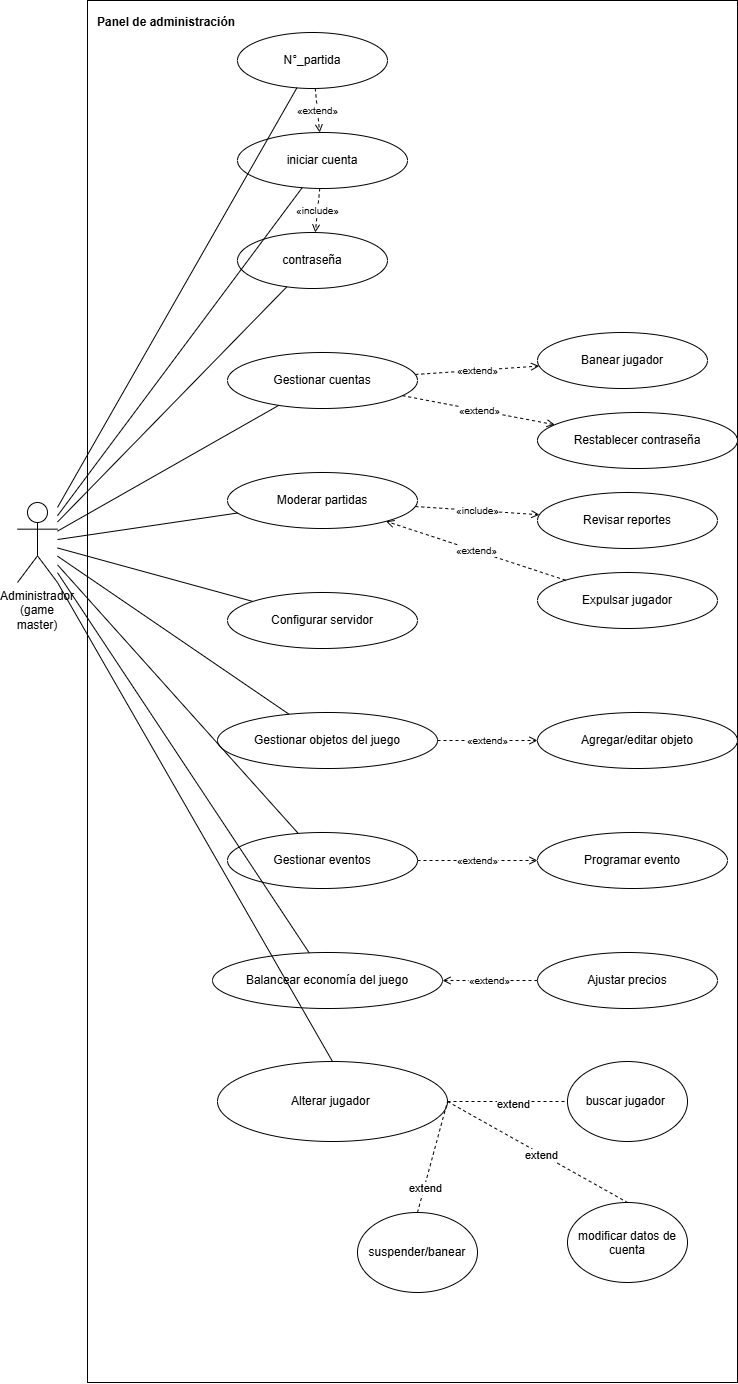

The diagram above was exported from draw.io. Its source (the exported page's mxGraphModel, read from the mxfile embedded in the PNG):
<mxGraphModel dx="1143" dy="657" grid="1" gridSize="10" guides="1" tooltips="1" connect="1" arrows="1" fold="1" page="1" pageScale="1" pageWidth="827" pageHeight="1169" math="0" shadow="0">
  <root>
    <mxCell id="0" />
    <mxCell id="1" parent="0" />
    <mxCell id="I8oYMXQh38Xn3wbvyoWd-1" parent="1" style="rounded=0;whiteSpace=wrap;html=1;verticalAlign=top;align=left;spacingLeft=8;spacingTop=8;fillColor=none;fontStyle=1" value="Panel de administración" vertex="1">
      <mxGeometry height="1382" width="650" x="340" y="28" as="geometry" />
    </mxCell>
    <mxCell id="I8oYMXQh38Xn3wbvyoWd-2" parent="1" style="shape=umlActor;whiteSpace=wrap;html=1;verticalLabelPosition=bottom;verticalAlign=top;outlineConnect=0;" value="Administrador&lt;div&gt;(game master)&lt;/div&gt;" vertex="1">
      <mxGeometry height="80" width="40" x="270" y="530" as="geometry" />
    </mxCell>
    <mxCell id="I8oYMXQh38Xn3wbvyoWd-3" parent="1" style="ellipse;whiteSpace=wrap;html=1;" value="N°_partida" vertex="1">
      <mxGeometry height="56" width="150" x="490" y="60" as="geometry" />
    </mxCell>
    <mxCell id="I8oYMXQh38Xn3wbvyoWd-4" parent="1" style="ellipse;whiteSpace=wrap;html=1;" value="iniciar cuenta" vertex="1">
      <mxGeometry height="56" width="170" x="490" y="160" as="geometry" />
    </mxCell>
    <mxCell id="I8oYMXQh38Xn3wbvyoWd-5" parent="1" style="ellipse;whiteSpace=wrap;html=1;" value="contraseña" vertex="1">
      <mxGeometry height="56" width="150" x="490" y="260" as="geometry" />
    </mxCell>
    <mxCell id="I8oYMXQh38Xn3wbvyoWd-6" parent="1" style="ellipse;whiteSpace=wrap;html=1;" value="Gestionar cuentas" vertex="1">
      <mxGeometry height="56" width="190" x="480" y="380" as="geometry" />
    </mxCell>
    <mxCell id="I8oYMXQh38Xn3wbvyoWd-7" parent="1" style="ellipse;whiteSpace=wrap;html=1;" value="Moderar partidas" vertex="1">
      <mxGeometry height="56" width="190" x="480" y="500" as="geometry" />
    </mxCell>
    <mxCell id="I8oYMXQh38Xn3wbvyoWd-8" parent="1" style="ellipse;whiteSpace=wrap;html=1;" value="Configurar servidor" vertex="1">
      <mxGeometry height="56" width="190" x="480" y="620" as="geometry" />
    </mxCell>
    <mxCell id="I8oYMXQh38Xn3wbvyoWd-9" parent="1" style="ellipse;whiteSpace=wrap;html=1;" value="Gestionar objetos del juego" vertex="1">
      <mxGeometry height="56" width="220" x="470" y="740" as="geometry" />
    </mxCell>
    <mxCell id="I8oYMXQh38Xn3wbvyoWd-10" parent="1" style="ellipse;whiteSpace=wrap;html=1;" value="Gestionar eventos" vertex="1">
      <mxGeometry height="56" width="190" x="480" y="860" as="geometry" />
    </mxCell>
    <mxCell id="I8oYMXQh38Xn3wbvyoWd-11" parent="1" style="ellipse;whiteSpace=wrap;html=1;" value="Balancear economía del juego" vertex="1">
      <mxGeometry height="56" width="230" x="465" y="980" as="geometry" />
    </mxCell>
    <mxCell id="I8oYMXQh38Xn3wbvyoWd-12" parent="1" style="ellipse;whiteSpace=wrap;html=1;" value="Banear jugador" vertex="1">
      <mxGeometry height="56" width="170" x="790" y="360" as="geometry" />
    </mxCell>
    <mxCell id="I8oYMXQh38Xn3wbvyoWd-13" parent="1" style="ellipse;whiteSpace=wrap;html=1;" value="Restablecer contraseña" vertex="1">
      <mxGeometry height="56" width="200" x="790" y="440" as="geometry" />
    </mxCell>
    <mxCell id="I8oYMXQh38Xn3wbvyoWd-14" parent="1" style="ellipse;whiteSpace=wrap;html=1;" value="Revisar reportes" vertex="1">
      <mxGeometry height="56" width="180" x="790" y="520" as="geometry" />
    </mxCell>
    <mxCell id="I8oYMXQh38Xn3wbvyoWd-15" parent="1" style="ellipse;whiteSpace=wrap;html=1;" value="Expulsar jugador" vertex="1">
      <mxGeometry height="56" width="180" x="790" y="600" as="geometry" />
    </mxCell>
    <mxCell id="I8oYMXQh38Xn3wbvyoWd-16" parent="1" style="ellipse;whiteSpace=wrap;html=1;" value="Agregar/editar objeto" vertex="1">
      <mxGeometry height="56" width="200" x="790" y="740" as="geometry" />
    </mxCell>
    <mxCell id="I8oYMXQh38Xn3wbvyoWd-17" parent="1" style="ellipse;whiteSpace=wrap;html=1;" value="Programar evento" vertex="1">
      <mxGeometry height="56" width="190" x="790" y="860" as="geometry" />
    </mxCell>
    <mxCell id="I8oYMXQh38Xn3wbvyoWd-18" parent="1" style="ellipse;whiteSpace=wrap;html=1;" value="Ajustar precios" vertex="1">
      <mxGeometry height="56" width="180" x="790" y="980" as="geometry" />
    </mxCell>
    <mxCell id="I8oYMXQh38Xn3wbvyoWd-19" edge="1" parent="1" source="I8oYMXQh38Xn3wbvyoWd-2" style="endArrow=none;html=1;rounded=0;" target="I8oYMXQh38Xn3wbvyoWd-3">
      <mxGeometry relative="1" as="geometry" />
    </mxCell>
    <mxCell id="I8oYMXQh38Xn3wbvyoWd-20" edge="1" parent="1" source="I8oYMXQh38Xn3wbvyoWd-2" style="endArrow=none;html=1;rounded=0;" target="I8oYMXQh38Xn3wbvyoWd-4">
      <mxGeometry relative="1" as="geometry" />
    </mxCell>
    <mxCell id="I8oYMXQh38Xn3wbvyoWd-21" edge="1" parent="1" source="I8oYMXQh38Xn3wbvyoWd-2" style="endArrow=none;html=1;rounded=0;" target="I8oYMXQh38Xn3wbvyoWd-5">
      <mxGeometry relative="1" as="geometry" />
    </mxCell>
    <mxCell id="I8oYMXQh38Xn3wbvyoWd-22" edge="1" parent="1" source="I8oYMXQh38Xn3wbvyoWd-2" style="endArrow=none;html=1;rounded=0;" target="I8oYMXQh38Xn3wbvyoWd-6">
      <mxGeometry relative="1" as="geometry" />
    </mxCell>
    <mxCell id="I8oYMXQh38Xn3wbvyoWd-23" edge="1" parent="1" source="I8oYMXQh38Xn3wbvyoWd-2" style="endArrow=none;html=1;rounded=0;" target="I8oYMXQh38Xn3wbvyoWd-7">
      <mxGeometry relative="1" as="geometry" />
    </mxCell>
    <mxCell id="I8oYMXQh38Xn3wbvyoWd-24" edge="1" parent="1" source="I8oYMXQh38Xn3wbvyoWd-2" style="endArrow=none;html=1;rounded=0;" target="I8oYMXQh38Xn3wbvyoWd-8">
      <mxGeometry relative="1" as="geometry" />
    </mxCell>
    <mxCell id="I8oYMXQh38Xn3wbvyoWd-25" edge="1" parent="1" source="I8oYMXQh38Xn3wbvyoWd-2" style="endArrow=none;html=1;rounded=0;" target="I8oYMXQh38Xn3wbvyoWd-9">
      <mxGeometry relative="1" as="geometry" />
    </mxCell>
    <mxCell id="I8oYMXQh38Xn3wbvyoWd-26" edge="1" parent="1" source="I8oYMXQh38Xn3wbvyoWd-2" style="endArrow=none;html=1;rounded=0;" target="I8oYMXQh38Xn3wbvyoWd-10">
      <mxGeometry relative="1" as="geometry" />
    </mxCell>
    <mxCell id="I8oYMXQh38Xn3wbvyoWd-27" edge="1" parent="1" source="I8oYMXQh38Xn3wbvyoWd-2" style="endArrow=none;html=1;rounded=0;" target="I8oYMXQh38Xn3wbvyoWd-11">
      <mxGeometry relative="1" as="geometry" />
    </mxCell>
    <mxCell id="I8oYMXQh38Xn3wbvyoWd-28" edge="1" parent="1" source="I8oYMXQh38Xn3wbvyoWd-3" style="endArrow=open;endFill=0;dashed=1;html=1;fontSize=10;" target="I8oYMXQh38Xn3wbvyoWd-4" value="«extend»">
      <mxGeometry relative="1" as="geometry" />
    </mxCell>
    <mxCell id="I8oYMXQh38Xn3wbvyoWd-29" edge="1" parent="1" source="I8oYMXQh38Xn3wbvyoWd-4" style="endArrow=open;endFill=0;dashed=1;html=1;fontSize=10;" target="I8oYMXQh38Xn3wbvyoWd-5" value="«include»">
      <mxGeometry relative="1" as="geometry" />
    </mxCell>
    <mxCell id="I8oYMXQh38Xn3wbvyoWd-30" edge="1" parent="1" source="I8oYMXQh38Xn3wbvyoWd-6" style="endArrow=open;endFill=0;dashed=1;html=1;fontSize=10;" target="I8oYMXQh38Xn3wbvyoWd-12" value="«extend»">
      <mxGeometry relative="1" as="geometry" />
    </mxCell>
    <mxCell id="I8oYMXQh38Xn3wbvyoWd-31" edge="1" parent="1" source="I8oYMXQh38Xn3wbvyoWd-6" style="endArrow=open;endFill=0;dashed=1;html=1;fontSize=10;" target="I8oYMXQh38Xn3wbvyoWd-13" value="«extend»">
      <mxGeometry relative="1" as="geometry" />
    </mxCell>
    <mxCell id="I8oYMXQh38Xn3wbvyoWd-32" edge="1" parent="1" source="I8oYMXQh38Xn3wbvyoWd-7" style="endArrow=open;endFill=0;dashed=1;html=1;fontSize=10;" target="I8oYMXQh38Xn3wbvyoWd-14" value="«include»">
      <mxGeometry relative="1" as="geometry" />
    </mxCell>
    <mxCell id="I8oYMXQh38Xn3wbvyoWd-33" edge="1" parent="1" source="I8oYMXQh38Xn3wbvyoWd-15" style="endArrow=open;endFill=0;dashed=1;html=1;fontSize=10;" target="I8oYMXQh38Xn3wbvyoWd-7" value="«extend»">
      <mxGeometry relative="1" as="geometry" />
    </mxCell>
    <mxCell id="I8oYMXQh38Xn3wbvyoWd-34" edge="1" parent="1" source="I8oYMXQh38Xn3wbvyoWd-9" style="endArrow=open;endFill=0;dashed=1;html=1;fontSize=10;" target="I8oYMXQh38Xn3wbvyoWd-16" value="«extend»">
      <mxGeometry relative="1" as="geometry" />
    </mxCell>
    <mxCell id="I8oYMXQh38Xn3wbvyoWd-35" edge="1" parent="1" source="I8oYMXQh38Xn3wbvyoWd-10" style="endArrow=open;endFill=0;dashed=1;html=1;fontSize=10;" target="I8oYMXQh38Xn3wbvyoWd-17" value="«extend»">
      <mxGeometry relative="1" as="geometry" />
    </mxCell>
    <mxCell id="I8oYMXQh38Xn3wbvyoWd-36" edge="1" parent="1" source="I8oYMXQh38Xn3wbvyoWd-18" style="endArrow=open;endFill=0;dashed=1;html=1;fontSize=10;" target="I8oYMXQh38Xn3wbvyoWd-11" value="«extend»">
      <mxGeometry relative="1" as="geometry" />
    </mxCell>
    <mxCell id="I8oYMXQh38Xn3wbvyoWd-37" parent="1" style="ellipse;whiteSpace=wrap;html=1;shapeInside=1;" value="&lt;div&gt;&lt;br&gt;&lt;/div&gt;&lt;div&gt;&lt;br&gt;&lt;/div&gt;&lt;div&gt;Alterar jugador&amp;nbsp;&lt;/div&gt;" vertex="1">
      <mxGeometry height="80" width="230" x="470" y="1089" as="geometry" />
    </mxCell>
    <mxCell id="I8oYMXQh38Xn3wbvyoWd-38" parent="1" style="ellipse;whiteSpace=wrap;html=1;shapeInside=1;" value="&lt;div&gt;&lt;br&gt;&lt;/div&gt;&lt;div&gt;&lt;br&gt;&lt;/div&gt;&lt;div&gt;buscar jugador&amp;nbsp;&lt;/div&gt;" vertex="1">
      <mxGeometry height="80" width="120" x="820" y="1089" as="geometry" />
    </mxCell>
    <mxCell id="I8oYMXQh38Xn3wbvyoWd-40" parent="1" style="ellipse;whiteSpace=wrap;html=1;shapeInside=1;" value="modificar datos de cuenta" vertex="1">
      <mxGeometry height="80" width="120" x="820" y="1230" as="geometry" />
    </mxCell>
    <mxCell id="I8oYMXQh38Xn3wbvyoWd-41" parent="1" style="ellipse;whiteSpace=wrap;html=1;shapeInside=1;" value="&lt;div&gt;&lt;br&gt;&lt;/div&gt;&lt;div&gt;&lt;br&gt;&lt;/div&gt;&lt;div&gt;suspender/banear&lt;/div&gt;" vertex="1">
      <mxGeometry height="80" width="120" x="610" y="1240" as="geometry" />
    </mxCell>
    <mxCell id="I8oYMXQh38Xn3wbvyoWd-42" edge="1" parent="1" source="I8oYMXQh38Xn3wbvyoWd-37" style="endArrow=none;dashed=1;html=1;rounded=0;exitX=1;exitY=0.5;exitDx=0;exitDy=0;entryX=0;entryY=0.5;entryDx=0;entryDy=0;" target="I8oYMXQh38Xn3wbvyoWd-38" value="">
      <mxGeometry height="50" relative="1" width="50" as="geometry">
        <mxPoint x="700" y="1170" as="sourcePoint" />
        <mxPoint x="750" y="1120" as="targetPoint" />
      </mxGeometry>
    </mxCell>
    <mxCell id="I8oYMXQh38Xn3wbvyoWd-45" connectable="0" parent="I8oYMXQh38Xn3wbvyoWd-42" style="edgeLabel;html=1;align=center;verticalAlign=middle;resizable=0;points=[];" value="extend" vertex="1">
      <mxGeometry relative="1" x="0.0833" y="-2" as="geometry">
        <mxPoint as="offset" />
      </mxGeometry>
    </mxCell>
    <mxCell id="I8oYMXQh38Xn3wbvyoWd-43" edge="1" parent="1" source="I8oYMXQh38Xn3wbvyoWd-41" style="endArrow=none;dashed=1;html=1;rounded=0;exitX=0.5;exitY=0;exitDx=0;exitDy=0;entryX=1;entryY=0.5;entryDx=0;entryDy=0;" target="I8oYMXQh38Xn3wbvyoWd-37" value="">
      <mxGeometry height="50" relative="1" width="50" as="geometry">
        <mxPoint x="710" y="1250" as="sourcePoint" />
        <mxPoint x="760" y="1200" as="targetPoint" />
      </mxGeometry>
    </mxCell>
    <mxCell id="I8oYMXQh38Xn3wbvyoWd-47" connectable="0" parent="I8oYMXQh38Xn3wbvyoWd-43" style="edgeLabel;html=1;align=center;verticalAlign=middle;resizable=0;points=[];" value="extend" vertex="1">
      <mxGeometry relative="1" x="-0.5439" y="-1" as="geometry">
        <mxPoint as="offset" />
      </mxGeometry>
    </mxCell>
    <mxCell id="I8oYMXQh38Xn3wbvyoWd-44" edge="1" parent="1" source="I8oYMXQh38Xn3wbvyoWd-37" style="endArrow=none;dashed=1;html=1;rounded=0;exitX=1;exitY=0.5;exitDx=0;exitDy=0;entryX=0.5;entryY=0;entryDx=0;entryDy=0;" target="I8oYMXQh38Xn3wbvyoWd-40" value="">
      <mxGeometry height="50" relative="1" width="50" as="geometry">
        <mxPoint x="780" y="1250" as="sourcePoint" />
        <mxPoint x="830" y="1200" as="targetPoint" />
      </mxGeometry>
    </mxCell>
    <mxCell id="I8oYMXQh38Xn3wbvyoWd-46" connectable="0" parent="I8oYMXQh38Xn3wbvyoWd-44" style="edgeLabel;html=1;align=center;verticalAlign=middle;resizable=0;points=[];" value="extend" vertex="1">
      <mxGeometry relative="1" x="0.0504" y="-1" as="geometry">
        <mxPoint as="offset" />
      </mxGeometry>
    </mxCell>
    <mxCell id="I8oYMXQh38Xn3wbvyoWd-48" edge="1" parent="1" source="I8oYMXQh38Xn3wbvyoWd-2" style="endArrow=none;html=1;rounded=0;entryX=0.5;entryY=0;entryDx=0;entryDy=0;exitX=1;exitY=1;exitDx=0;exitDy=0;exitPerimeter=0;" target="I8oYMXQh38Xn3wbvyoWd-37" value="">
      <mxGeometry height="50" relative="1" width="50" as="geometry">
        <mxPoint x="200" y="820" as="sourcePoint" />
        <mxPoint x="250" y="770" as="targetPoint" />
      </mxGeometry>
    </mxCell>
  </root>
</mxGraphModel>